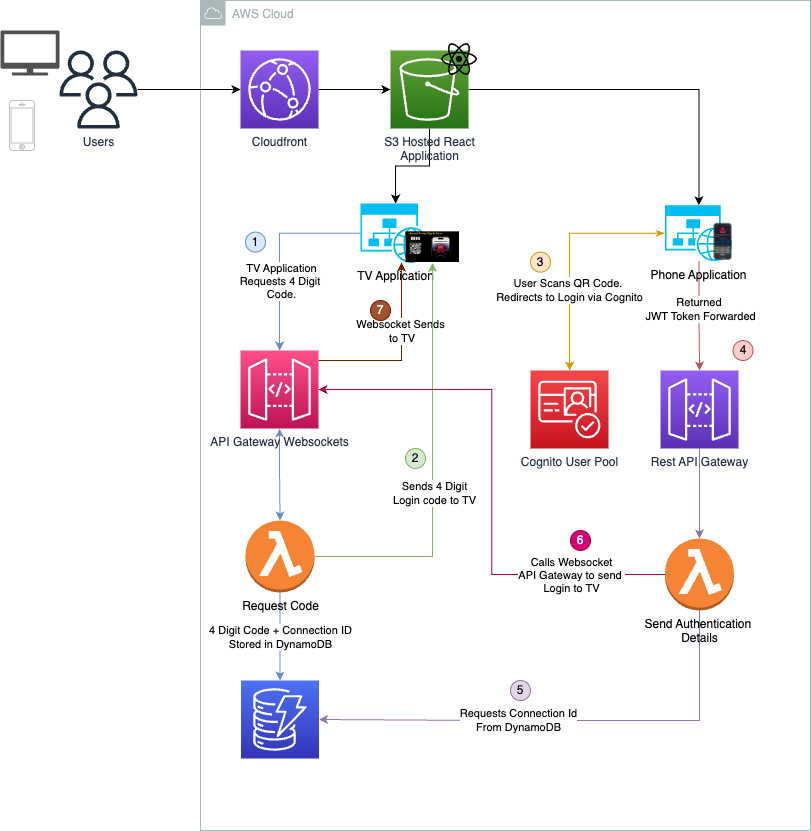

The diagram above was exported from draw.io. Its source (the exported page's mxGraphModel, read from the mxfile embedded in the PNG):
<mxGraphModel dx="1268" dy="902" grid="1" gridSize="10" guides="1" tooltips="1" connect="1" arrows="1" fold="1" page="1" pageScale="1" pageWidth="850" pageHeight="1100" math="0" shadow="0">
  <root>
    <mxCell id="0" />
    <mxCell id="1" parent="0" />
    <mxCell id="vwBE336xZ03sfKmxt2eY-4" value="AWS Cloud" style="sketch=0;outlineConnect=0;gradientColor=none;html=1;whiteSpace=wrap;fontSize=12;fontStyle=0;shape=mxgraph.aws4.group;grIcon=mxgraph.aws4.group_aws_cloud;strokeColor=#AAB7B8;fillColor=none;verticalAlign=top;align=left;spacingLeft=30;fontColor=#AAB7B8;dashed=0;" vertex="1" parent="1">
      <mxGeometry x="260" y="60" width="610" height="830" as="geometry" />
    </mxCell>
    <mxCell id="vwBE336xZ03sfKmxt2eY-40" style="edgeStyle=orthogonalEdgeStyle;rounded=0;orthogonalLoop=1;jettySize=auto;html=1;entryX=0;entryY=0.5;entryDx=0;entryDy=0;entryPerimeter=0;" edge="1" parent="1" source="vwBE336xZ03sfKmxt2eY-5" target="vwBE336xZ03sfKmxt2eY-9">
      <mxGeometry relative="1" as="geometry" />
    </mxCell>
    <mxCell id="vwBE336xZ03sfKmxt2eY-5" value="Users" style="sketch=0;outlineConnect=0;fontColor=#232F3E;gradientColor=none;fillColor=#232F3D;strokeColor=none;dashed=0;verticalLabelPosition=bottom;verticalAlign=top;align=center;html=1;fontSize=12;fontStyle=0;aspect=fixed;pointerEvents=1;shape=mxgraph.aws4.users;" vertex="1" parent="1">
      <mxGeometry x="119" y="110" width="78" height="78" as="geometry" />
    </mxCell>
    <mxCell id="vwBE336xZ03sfKmxt2eY-6" value="" style="sketch=0;pointerEvents=1;shadow=0;dashed=0;html=1;strokeColor=none;fillColor=#505050;labelPosition=center;verticalLabelPosition=bottom;verticalAlign=top;outlineConnect=0;align=center;shape=mxgraph.office.devices.tv;" vertex="1" parent="1">
      <mxGeometry x="60" y="90" width="59" height="45" as="geometry" />
    </mxCell>
    <mxCell id="vwBE336xZ03sfKmxt2eY-8" value="" style="html=1;verticalLabelPosition=bottom;labelBackgroundColor=#ffffff;verticalAlign=top;shadow=0;dashed=0;strokeWidth=1;shape=mxgraph.ios7.misc.iphone;strokeColor=#c0c0c0;" vertex="1" parent="1">
      <mxGeometry x="69" y="160" width="25" height="50" as="geometry" />
    </mxCell>
    <mxCell id="vwBE336xZ03sfKmxt2eY-42" style="edgeStyle=orthogonalEdgeStyle;rounded=0;orthogonalLoop=1;jettySize=auto;html=1;" edge="1" parent="1" source="vwBE336xZ03sfKmxt2eY-9" target="vwBE336xZ03sfKmxt2eY-10">
      <mxGeometry relative="1" as="geometry" />
    </mxCell>
    <mxCell id="vwBE336xZ03sfKmxt2eY-9" value="Cloudfront" style="sketch=0;points=[[0,0,0],[0.25,0,0],[0.5,0,0],[0.75,0,0],[1,0,0],[0,1,0],[0.25,1,0],[0.5,1,0],[0.75,1,0],[1,1,0],[0,0.25,0],[0,0.5,0],[0,0.75,0],[1,0.25,0],[1,0.5,0],[1,0.75,0]];outlineConnect=0;fontColor=#232F3E;gradientColor=#945DF2;gradientDirection=north;fillColor=#5A30B5;strokeColor=#ffffff;dashed=0;verticalLabelPosition=bottom;verticalAlign=top;align=center;html=1;fontSize=12;fontStyle=0;aspect=fixed;shape=mxgraph.aws4.resourceIcon;resIcon=mxgraph.aws4.cloudfront;" vertex="1" parent="1">
      <mxGeometry x="300" y="110" width="78" height="78" as="geometry" />
    </mxCell>
    <mxCell id="vwBE336xZ03sfKmxt2eY-43" style="edgeStyle=orthogonalEdgeStyle;rounded=0;orthogonalLoop=1;jettySize=auto;html=1;" edge="1" parent="1" source="vwBE336xZ03sfKmxt2eY-10" target="vwBE336xZ03sfKmxt2eY-12">
      <mxGeometry relative="1" as="geometry" />
    </mxCell>
    <mxCell id="vwBE336xZ03sfKmxt2eY-44" style="edgeStyle=orthogonalEdgeStyle;rounded=0;orthogonalLoop=1;jettySize=auto;html=1;entryX=0.5;entryY=0;entryDx=0;entryDy=0;entryPerimeter=0;" edge="1" parent="1" source="vwBE336xZ03sfKmxt2eY-10" target="vwBE336xZ03sfKmxt2eY-13">
      <mxGeometry relative="1" as="geometry" />
    </mxCell>
    <mxCell id="vwBE336xZ03sfKmxt2eY-10" value="S3 Hosted React&lt;br&gt;Application" style="sketch=0;points=[[0,0,0],[0.25,0,0],[0.5,0,0],[0.75,0,0],[1,0,0],[0,1,0],[0.25,1,0],[0.5,1,0],[0.75,1,0],[1,1,0],[0,0.25,0],[0,0.5,0],[0,0.75,0],[1,0.25,0],[1,0.5,0],[1,0.75,0]];outlineConnect=0;fontColor=#232F3E;gradientColor=#60A337;gradientDirection=north;fillColor=#277116;strokeColor=#ffffff;dashed=0;verticalLabelPosition=bottom;verticalAlign=top;align=center;html=1;fontSize=12;fontStyle=0;aspect=fixed;shape=mxgraph.aws4.resourceIcon;resIcon=mxgraph.aws4.s3;" vertex="1" parent="1">
      <mxGeometry x="450" y="110" width="78" height="78" as="geometry" />
    </mxCell>
    <mxCell id="vwBE336xZ03sfKmxt2eY-11" value="" style="shape=image;html=1;verticalAlign=top;verticalLabelPosition=bottom;labelBackgroundColor=#ffffff;imageAspect=0;aspect=fixed;image=https://cdn1.iconfinder.com/data/icons/ionicons-fill-vol-2/512/logo-react-128.png" vertex="1" parent="1">
      <mxGeometry x="500" y="100" width="38" height="38" as="geometry" />
    </mxCell>
    <mxCell id="vwBE336xZ03sfKmxt2eY-29" style="edgeStyle=orthogonalEdgeStyle;rounded=0;orthogonalLoop=1;jettySize=auto;html=1;fillColor=#dae8fc;strokeColor=#6c8ebf;" edge="1" parent="1" source="vwBE336xZ03sfKmxt2eY-12" target="vwBE336xZ03sfKmxt2eY-17">
      <mxGeometry relative="1" as="geometry" />
    </mxCell>
    <mxCell id="vwBE336xZ03sfKmxt2eY-31" value="TV Application&lt;br&gt;Requests 4 Digit&amp;nbsp;&lt;br&gt;Code." style="edgeLabel;html=1;align=center;verticalAlign=middle;resizable=0;points=[];" vertex="1" connectable="0" parent="vwBE336xZ03sfKmxt2eY-29">
      <mxGeometry x="0.1322" y="1" relative="1" as="geometry">
        <mxPoint y="16" as="offset" />
      </mxGeometry>
    </mxCell>
    <mxCell id="vwBE336xZ03sfKmxt2eY-12" value="TV Application" style="verticalLabelPosition=bottom;html=1;verticalAlign=top;align=center;strokeColor=none;fillColor=#00BEF2;shape=mxgraph.azure.website_generic;pointerEvents=1;" vertex="1" parent="1">
      <mxGeometry x="420" y="263" width="70" height="59.5" as="geometry" />
    </mxCell>
    <mxCell id="vwBE336xZ03sfKmxt2eY-34" value="User Scans QR Code.&amp;nbsp;&lt;br&gt;Redirects to Login via Cognito" style="edgeStyle=orthogonalEdgeStyle;rounded=0;orthogonalLoop=1;jettySize=auto;html=1;startArrow=classicThin;startFill=1;fillColor=#ffe6cc;strokeColor=#d79b00;" edge="1" parent="1" source="vwBE336xZ03sfKmxt2eY-13" target="vwBE336xZ03sfKmxt2eY-22">
      <mxGeometry x="0.3135" relative="1" as="geometry">
        <mxPoint as="offset" />
      </mxGeometry>
    </mxCell>
    <mxCell id="vwBE336xZ03sfKmxt2eY-35" style="edgeStyle=orthogonalEdgeStyle;rounded=0;orthogonalLoop=1;jettySize=auto;html=1;fillColor=#f8cecc;strokeColor=#b85450;" edge="1" parent="1" source="vwBE336xZ03sfKmxt2eY-13" target="vwBE336xZ03sfKmxt2eY-23">
      <mxGeometry relative="1" as="geometry" />
    </mxCell>
    <mxCell id="vwBE336xZ03sfKmxt2eY-36" value="Returned&amp;nbsp;&lt;br&gt;JWT Token Forwarded" style="edgeLabel;html=1;align=center;verticalAlign=middle;resizable=0;points=[];" vertex="1" connectable="0" parent="vwBE336xZ03sfKmxt2eY-35">
      <mxGeometry x="-0.1197" y="1" relative="1" as="geometry">
        <mxPoint as="offset" />
      </mxGeometry>
    </mxCell>
    <mxCell id="vwBE336xZ03sfKmxt2eY-13" value="Phone Application" style="verticalLabelPosition=bottom;html=1;verticalAlign=top;align=center;strokeColor=none;fillColor=#00BEF2;shape=mxgraph.azure.website_generic;pointerEvents=1;" vertex="1" parent="1">
      <mxGeometry x="724.5" y="264.85" width="68" height="55.8" as="geometry" />
    </mxCell>
    <mxCell id="vwBE336xZ03sfKmxt2eY-15" value="" style="shape=image;verticalLabelPosition=bottom;labelBackgroundColor=default;verticalAlign=top;aspect=fixed;imageAspect=0;image=data:image/png,(base64 omitted: 6148 chars);" vertex="1" parent="1">
      <mxGeometry x="772.5" y="282.55" width="20" height="38.1" as="geometry" />
    </mxCell>
    <mxCell id="vwBE336xZ03sfKmxt2eY-16" value="" style="shape=image;verticalLabelPosition=bottom;labelBackgroundColor=default;verticalAlign=top;aspect=fixed;imageAspect=0;image=data:image/png,(base64 omitted: 9416 chars);" vertex="1" parent="1">
      <mxGeometry x="465" y="291.35" width="54" height="31.15" as="geometry" />
    </mxCell>
    <mxCell id="vwBE336xZ03sfKmxt2eY-19" style="edgeStyle=orthogonalEdgeStyle;rounded=0;orthogonalLoop=1;jettySize=auto;html=1;startArrow=classic;startFill=1;fillColor=#dae8fc;strokeColor=#6c8ebf;" edge="1" parent="1" source="vwBE336xZ03sfKmxt2eY-17" target="vwBE336xZ03sfKmxt2eY-18">
      <mxGeometry relative="1" as="geometry" />
    </mxCell>
    <mxCell id="vwBE336xZ03sfKmxt2eY-30" value="Websocket Sends&lt;br&gt;&amp;nbsp;to TV" style="edgeStyle=orthogonalEdgeStyle;rounded=0;orthogonalLoop=1;jettySize=auto;html=1;entryX=0.586;entryY=0.992;entryDx=0;entryDy=0;entryPerimeter=0;fillColor=#a0522d;strokeColor=#6D1F00;" edge="1" parent="1" source="vwBE336xZ03sfKmxt2eY-17" target="vwBE336xZ03sfKmxt2eY-12">
      <mxGeometry x="0.2486" y="1" relative="1" as="geometry">
        <Array as="points">
          <mxPoint x="461" y="420" />
        </Array>
        <mxPoint as="offset" />
      </mxGeometry>
    </mxCell>
    <mxCell id="vwBE336xZ03sfKmxt2eY-17" value="API Gateway Websockets" style="sketch=0;points=[[0,0,0],[0.25,0,0],[0.5,0,0],[0.75,0,0],[1,0,0],[0,1,0],[0.25,1,0],[0.5,1,0],[0.75,1,0],[1,1,0],[0,0.25,0],[0,0.5,0],[0,0.75,0],[1,0.25,0],[1,0.5,0],[1,0.75,0]];outlineConnect=0;fontColor=#232F3E;gradientColor=#FF4F8B;gradientDirection=north;fillColor=#BC1356;strokeColor=#ffffff;dashed=0;verticalLabelPosition=bottom;verticalAlign=top;align=center;html=1;fontSize=12;fontStyle=0;aspect=fixed;shape=mxgraph.aws4.resourceIcon;resIcon=mxgraph.aws4.api_gateway;" vertex="1" parent="1">
      <mxGeometry x="300" y="410" width="78" height="78" as="geometry" />
    </mxCell>
    <mxCell id="vwBE336xZ03sfKmxt2eY-21" style="edgeStyle=orthogonalEdgeStyle;rounded=0;orthogonalLoop=1;jettySize=auto;html=1;fillColor=#dae8fc;strokeColor=#6c8ebf;" edge="1" parent="1" source="vwBE336xZ03sfKmxt2eY-18" target="vwBE336xZ03sfKmxt2eY-20">
      <mxGeometry relative="1" as="geometry" />
    </mxCell>
    <mxCell id="vwBE336xZ03sfKmxt2eY-32" value="4 Digit Code + Connection ID&lt;br&gt;Stored in DynamoDB" style="edgeLabel;html=1;align=center;verticalAlign=middle;resizable=0;points=[];" vertex="1" connectable="0" parent="vwBE336xZ03sfKmxt2eY-21">
      <mxGeometry relative="1" as="geometry">
        <mxPoint as="offset" />
      </mxGeometry>
    </mxCell>
    <mxCell id="vwBE336xZ03sfKmxt2eY-48" style="edgeStyle=orthogonalEdgeStyle;rounded=0;orthogonalLoop=1;jettySize=auto;html=1;fillColor=#d5e8d4;strokeColor=#82b366;" edge="1" parent="1" source="vwBE336xZ03sfKmxt2eY-18" target="vwBE336xZ03sfKmxt2eY-16">
      <mxGeometry relative="1" as="geometry" />
    </mxCell>
    <mxCell id="vwBE336xZ03sfKmxt2eY-50" value="Sends 4 Digit&lt;br&gt;Login code to TV" style="edgeLabel;html=1;align=center;verticalAlign=middle;resizable=0;points=[];" vertex="1" connectable="0" parent="vwBE336xZ03sfKmxt2eY-48">
      <mxGeometry x="-0.1145" y="-1" relative="1" as="geometry">
        <mxPoint as="offset" />
      </mxGeometry>
    </mxCell>
    <mxCell id="vwBE336xZ03sfKmxt2eY-18" value="Request Code" style="outlineConnect=0;dashed=0;verticalLabelPosition=bottom;verticalAlign=top;align=center;html=1;shape=mxgraph.aws3.lambda_function;fillColor=#F58534;gradientColor=none;" vertex="1" parent="1">
      <mxGeometry x="305" y="580" width="69" height="72" as="geometry" />
    </mxCell>
    <mxCell id="vwBE336xZ03sfKmxt2eY-20" value="" style="sketch=0;points=[[0,0,0],[0.25,0,0],[0.5,0,0],[0.75,0,0],[1,0,0],[0,1,0],[0.25,1,0],[0.5,1,0],[0.75,1,0],[1,1,0],[0,0.25,0],[0,0.5,0],[0,0.75,0],[1,0.25,0],[1,0.5,0],[1,0.75,0]];outlineConnect=0;fontColor=#232F3E;gradientColor=#4D72F3;gradientDirection=north;fillColor=#3334B9;strokeColor=#ffffff;dashed=0;verticalLabelPosition=bottom;verticalAlign=top;align=center;html=1;fontSize=12;fontStyle=0;aspect=fixed;shape=mxgraph.aws4.resourceIcon;resIcon=mxgraph.aws4.dynamodb;" vertex="1" parent="1">
      <mxGeometry x="300.5" y="740" width="78" height="78" as="geometry" />
    </mxCell>
    <mxCell id="vwBE336xZ03sfKmxt2eY-22" value="Cognito User Pool" style="sketch=0;points=[[0,0,0],[0.25,0,0],[0.5,0,0],[0.75,0,0],[1,0,0],[0,1,0],[0.25,1,0],[0.5,1,0],[0.75,1,0],[1,1,0],[0,0.25,0],[0,0.5,0],[0,0.75,0],[1,0.25,0],[1,0.5,0],[1,0.75,0]];outlineConnect=0;fontColor=#232F3E;gradientColor=#F54749;gradientDirection=north;fillColor=#C7131F;strokeColor=#ffffff;dashed=0;verticalLabelPosition=bottom;verticalAlign=top;align=center;html=1;fontSize=12;fontStyle=0;aspect=fixed;shape=mxgraph.aws4.resourceIcon;resIcon=mxgraph.aws4.cognito;" vertex="1" parent="1">
      <mxGeometry x="590" y="430" width="78" height="78" as="geometry" />
    </mxCell>
    <mxCell id="vwBE336xZ03sfKmxt2eY-39" style="edgeStyle=orthogonalEdgeStyle;rounded=0;orthogonalLoop=1;jettySize=auto;html=1;fillColor=#e1d5e7;strokeColor=#9673a6;" edge="1" parent="1" source="vwBE336xZ03sfKmxt2eY-23" target="vwBE336xZ03sfKmxt2eY-24">
      <mxGeometry relative="1" as="geometry" />
    </mxCell>
    <mxCell id="vwBE336xZ03sfKmxt2eY-23" value="Rest API Gateway" style="sketch=0;points=[[0,0,0],[0.25,0,0],[0.5,0,0],[0.75,0,0],[1,0,0],[0,1,0],[0.25,1,0],[0.5,1,0],[0.75,1,0],[1,1,0],[0,0.25,0],[0,0.5,0],[0,0.75,0],[1,0.25,0],[1,0.5,0],[1,0.75,0]];outlineConnect=0;fontColor=#232F3E;gradientColor=#945DF2;gradientDirection=north;fillColor=#5A30B5;strokeColor=#ffffff;dashed=0;verticalLabelPosition=bottom;verticalAlign=top;align=center;html=1;fontSize=12;fontStyle=0;aspect=fixed;shape=mxgraph.aws4.resourceIcon;resIcon=mxgraph.aws4.api_gateway;" vertex="1" parent="1">
      <mxGeometry x="720" y="430" width="78" height="78" as="geometry" />
    </mxCell>
    <mxCell id="vwBE336xZ03sfKmxt2eY-25" style="edgeStyle=orthogonalEdgeStyle;rounded=0;orthogonalLoop=1;jettySize=auto;html=1;entryX=1;entryY=0.5;entryDx=0;entryDy=0;entryPerimeter=0;fillColor=#e1d5e7;strokeColor=#9673a6;" edge="1" parent="1" source="vwBE336xZ03sfKmxt2eY-24" target="vwBE336xZ03sfKmxt2eY-20">
      <mxGeometry relative="1" as="geometry">
        <Array as="points">
          <mxPoint x="759" y="780" />
          <mxPoint x="552" y="780" />
          <mxPoint x="552" y="779" />
        </Array>
      </mxGeometry>
    </mxCell>
    <mxCell id="vwBE336xZ03sfKmxt2eY-27" value="Requests Connection Id&lt;br&gt;From DynamoDB" style="edgeLabel;html=1;align=center;verticalAlign=middle;resizable=0;points=[];" vertex="1" connectable="0" parent="vwBE336xZ03sfKmxt2eY-25">
      <mxGeometry x="0.1923" y="-1" relative="1" as="geometry">
        <mxPoint as="offset" />
      </mxGeometry>
    </mxCell>
    <mxCell id="vwBE336xZ03sfKmxt2eY-26" style="edgeStyle=orthogonalEdgeStyle;rounded=0;orthogonalLoop=1;jettySize=auto;html=1;entryX=1;entryY=0.5;entryDx=0;entryDy=0;entryPerimeter=0;fillColor=#d80073;strokeColor=#A50040;" edge="1" parent="1" source="vwBE336xZ03sfKmxt2eY-24" target="vwBE336xZ03sfKmxt2eY-17">
      <mxGeometry relative="1" as="geometry" />
    </mxCell>
    <mxCell id="vwBE336xZ03sfKmxt2eY-28" value="Calls Websocket&lt;br&gt;API Gateway to send&amp;nbsp;&lt;br&gt;Login to TV" style="edgeLabel;html=1;align=center;verticalAlign=middle;resizable=0;points=[];" vertex="1" connectable="0" parent="vwBE336xZ03sfKmxt2eY-26">
      <mxGeometry x="-0.5691" y="1" relative="1" as="geometry">
        <mxPoint x="20" y="-1" as="offset" />
      </mxGeometry>
    </mxCell>
    <mxCell id="vwBE336xZ03sfKmxt2eY-24" value="Send Authentication&amp;nbsp;&lt;br&gt;Details" style="outlineConnect=0;dashed=0;verticalLabelPosition=bottom;verticalAlign=top;align=center;html=1;shape=mxgraph.aws3.lambda_function;fillColor=#F58534;gradientColor=none;" vertex="1" parent="1">
      <mxGeometry x="724.5" y="598" width="69" height="72" as="geometry" />
    </mxCell>
    <mxCell id="vwBE336xZ03sfKmxt2eY-45" value="1" style="ellipse;whiteSpace=wrap;html=1;aspect=fixed;fillColor=#dae8fc;strokeColor=#6c8ebf;" vertex="1" parent="1">
      <mxGeometry x="305" y="291.59999999999997" width="20" height="20" as="geometry" />
    </mxCell>
    <mxCell id="vwBE336xZ03sfKmxt2eY-46" value="7" style="ellipse;whiteSpace=wrap;html=1;aspect=fixed;fillColor=#a0522d;strokeColor=#6D1F00;fontColor=#ffffff;" vertex="1" parent="1">
      <mxGeometry x="430" y="360" width="20" height="20" as="geometry" />
    </mxCell>
    <mxCell id="vwBE336xZ03sfKmxt2eY-49" value="2" style="ellipse;whiteSpace=wrap;html=1;aspect=fixed;fillColor=#d5e8d4;strokeColor=#82b366;" vertex="1" parent="1">
      <mxGeometry x="465" y="508" width="20" height="20" as="geometry" />
    </mxCell>
    <mxCell id="vwBE336xZ03sfKmxt2eY-51" value="3" style="ellipse;whiteSpace=wrap;html=1;aspect=fixed;fillColor=#ffe6cc;strokeColor=#d79b00;" vertex="1" parent="1">
      <mxGeometry x="590" y="311.6" width="20" height="20" as="geometry" />
    </mxCell>
    <mxCell id="vwBE336xZ03sfKmxt2eY-53" value="4" style="ellipse;whiteSpace=wrap;html=1;aspect=fixed;fillColor=#f8cecc;strokeColor=#b85450;" vertex="1" parent="1">
      <mxGeometry x="792.5" y="400" width="20" height="20" as="geometry" />
    </mxCell>
    <mxCell id="vwBE336xZ03sfKmxt2eY-54" value="5" style="ellipse;whiteSpace=wrap;html=1;aspect=fixed;fillColor=#e1d5e7;strokeColor=#9673a6;" vertex="1" parent="1">
      <mxGeometry x="570" y="740" width="20" height="20" as="geometry" />
    </mxCell>
    <mxCell id="vwBE336xZ03sfKmxt2eY-55" value="6" style="ellipse;whiteSpace=wrap;html=1;aspect=fixed;fillColor=#d80073;strokeColor=#A50040;fontColor=#ffffff;" vertex="1" parent="1">
      <mxGeometry x="630" y="590" width="20" height="20" as="geometry" />
    </mxCell>
  </root>
</mxGraphModel>